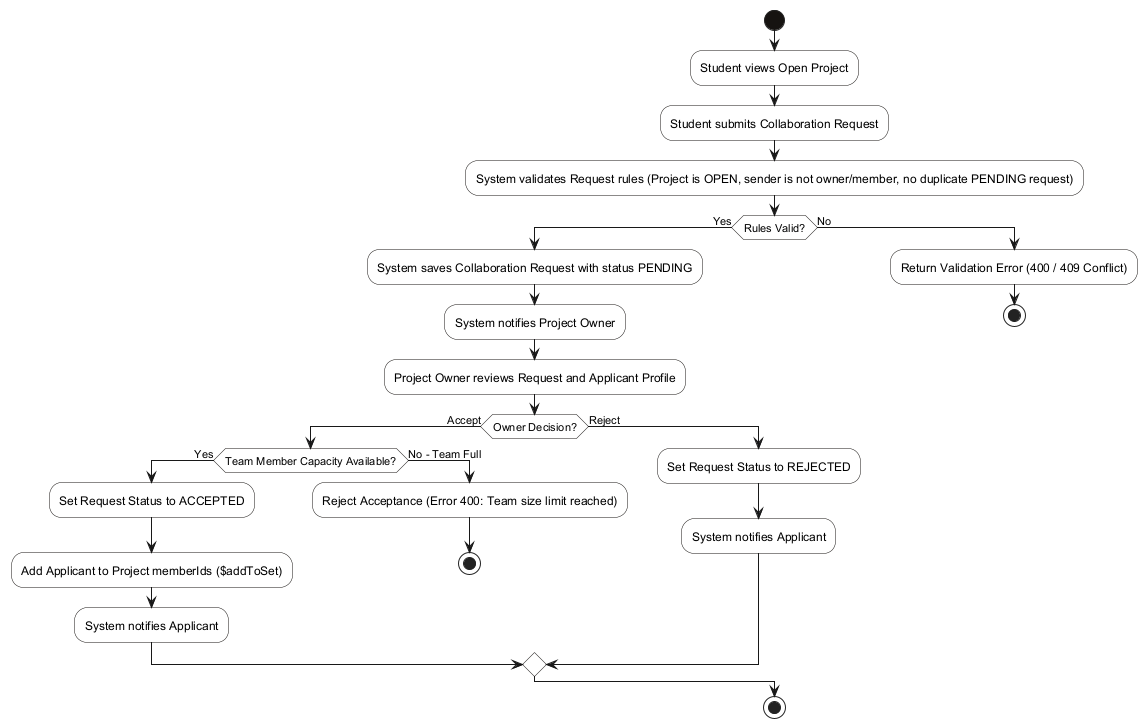

The diagram above was rendered by PlantUML. Its source (embedded in the PNG):
@startuml
skinparam activity {
    BackgroundColor #FFFFFF
    BorderColor #161311
    BarColor #161311
    StartColor #161311
    EndColor #161311
}

start
:Student views Open Project;
:Student submits Collaboration Request;
:System validates Request rules (Project is OPEN, sender is not owner/member, no duplicate PENDING request);

if (Rules Valid?) then (Yes)
  :System saves Collaboration Request with status PENDING;
  :System notifies Project Owner;
  :Project Owner reviews Request and Applicant Profile;
  
  if (Owner Decision?) then (Accept)
    if (Team Member Capacity Available?) then (Yes)
      :Set Request Status to ACCEPTED;
      :Add Applicant to Project memberIds ($addToSet);
      :System notifies Applicant;
    else (No - Team Full)
      :Reject Acceptance (Error 400: Team size limit reached);
      stop
    endif
  else (Reject)
    :Set Request Status to REJECTED;
    :System notifies Applicant;
  endif

else (No)
  :Return Validation Error (400 / 409 Conflict);
  stop
endif

stop
@enduml